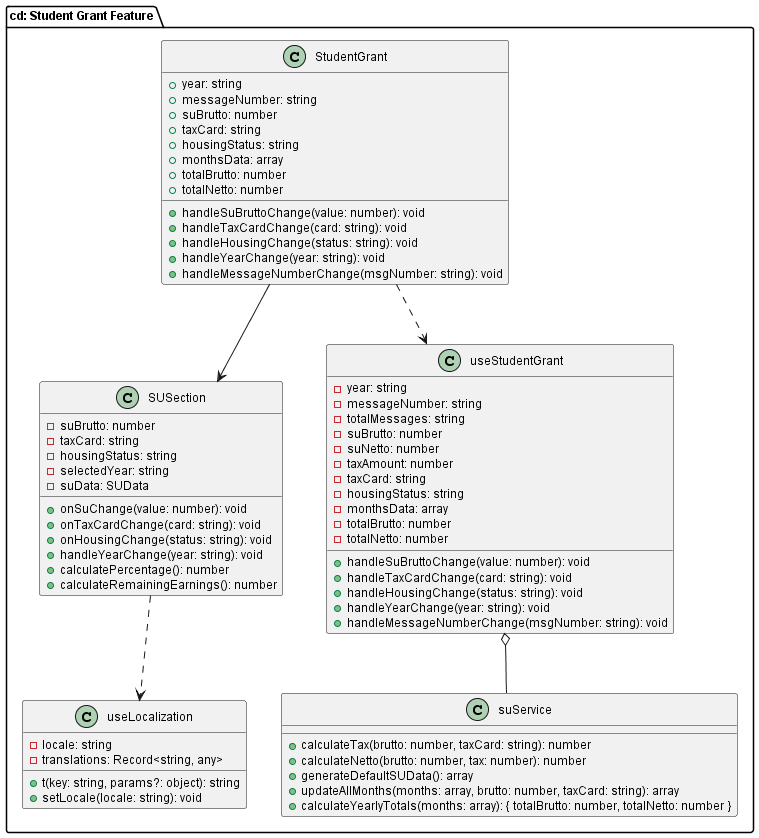

The diagram above was rendered by PlantUML. Its source (embedded in the PNG):
@startuml StudentGrant Component Class Diagram

!define FONT_SIZE 12
!define TITLE_SIZE 20
skinparam defaultFontSize $FONT_SIZE
skinparam titleFontSize $TITLE_SIZE
skinparam classFontSize $FONT_SIZE

package "cd: Student Grant Feature" {
' Define main components for StudentGrant functionality
  class StudentGrant {
    + year: string
    + messageNumber: string
    + suBrutto: number
    + taxCard: string
    + housingStatus: string
    + monthsData: array
    + totalBrutto: number
    + totalNetto: number
    + handleSuBruttoChange(value: number): void
    + handleTaxCardChange(card: string): void
    + handleHousingChange(status: string): void
    + handleYearChange(year: string): void
    + handleMessageNumberChange(msgNumber: string): void
  }


  class SUSection {
    - suBrutto: number
    - taxCard: string
    - housingStatus: string
    - selectedYear: string
    - suData: SUData
    + onSuChange(value: number): void
    + onTaxCardChange(card: string): void
    + onHousingChange(status: string): void
    + handleYearChange(year: string): void
    + calculatePercentage(): number
    + calculateRemainingEarnings(): number
  }

  class suService {
    + calculateTax(brutto: number, taxCard: string): number
    + calculateNetto(brutto: number, tax: number): number
    + generateDefaultSUData(): array
    + updateAllMonths(months: array, brutto: number, taxCard: string): array
    + calculateYearlyTotals(months: array): { totalBrutto: number, totalNetto: number }
  }
  


  class useStudentGrant {
    - year: string
    - messageNumber: string
    - totalMessages: string
    - suBrutto: number
    - suNetto: number
    - taxAmount: number
    - taxCard: string
    - housingStatus: string
    - monthsData: array
    - totalBrutto: number
    - totalNetto: number
    + handleSuBruttoChange(value: number): void
    + handleTaxCardChange(card: string): void
    + handleHousingChange(status: string): void
    + handleYearChange(year: string): void
    + handleMessageNumberChange(msgNumber: string): void
  }
  
  class useLocalization {
    - locale: string
    - translations: Record<string, any>
    + t(key: string, params?: object): string
    + setLocale(locale: string): void
  }

}
' Define relationships with proper UML notation
' Page to Component associations
StudentGrant --> SUSection

' Component to Hook dependencies
StudentGrant ..> useStudentGrant
SUSection ..> useLocalization

' Hook to Service dependencies
useStudentGrant o-- suService


@enduml